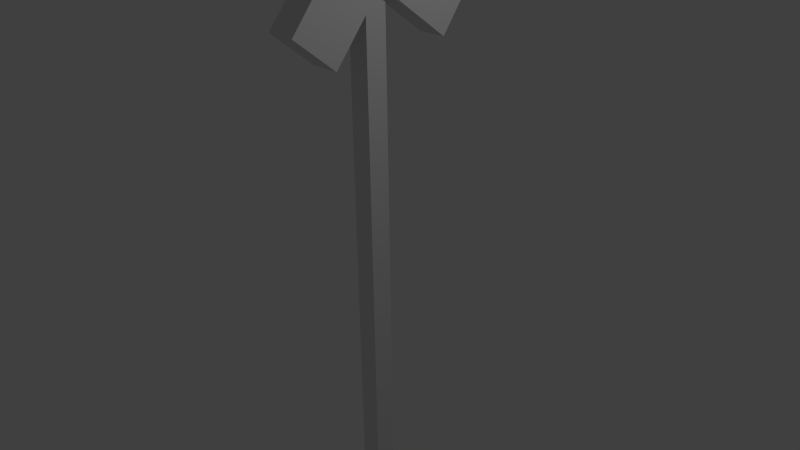 # Source: SIgn.blend  (saved by Blender 2.76.0; exported with 4.5.12 LTS)
import bpy
from mathutils import Matrix  # noqa: F401  (used for matrix-valued properties, if any)

bpy.ops.wm.read_factory_settings(use_empty=True)
scene = bpy.context.scene
scene.name = 'Scene'

# ---- collections
col_collection_1 = bpy.data.collections.new('Collection 1'); scene.collection.children.link(col_collection_1)

# ---- materials (node trees are filled in below, after node groups)
mat_sign = bpy.data.materials.new('Sign')
mat_sign.alpha_threshold = 0.0
mat_sign.use_transparent_shadow = False
mat_sign.roughness = 0.5
mat_sign.specular_intensity = 0.0
mat_pole = bpy.data.materials.new('pole')
mat_pole.alpha_threshold = 0.0
mat_pole.use_transparent_shadow = False
mat_pole.roughness = 0.5
mat_pole.specular_intensity = 0.0
mat_pole.line_color = (0.0, 0.0, 0.0, 1.0)

# ---- material node trees

# ---- world
world_world = bpy.data.worlds.new('World'); scene.world = world_world
world_world.color = (0.05088, 0.05088, 0.05088)
world_world.use_sun_shadow = False
world_world.sun_shadow_jitter_overblur = 0.0
world_world.cycles.sampling_method = 'MANUAL'
world_world.cycles.sample_map_resolution = 256

# ---- cameras
cam_camera = bpy.data.cameras.new('Camera')
cam_camera.clip_end = 100.0
cam_camera.lens = 35.0
cam_camera.sensor_width = 32.0
cam_camera.sensor_height = 18.0
cam_camera.ortho_scale = 7.314
cam_camera.dof.focus_distance = 0.0
cam_camera.dof.aperture_fstop = 128.0

# ---- lights
light_lamp = bpy.data.lights.new('Lamp', 'POINT')
light_lamp.transmission_factor = 0.0
light_lamp.cutoff_distance = 30.0
light_lamp.energy = 100.0
light_lamp.shadow_buffer_clip_start = 1.001
light_lamp.shadow_soft_size = 0.1
light_lamp.shadow_maximum_resolution = 0.006
light_lamp.use_absolute_resolution = True
light_lamp.cycles.use_multiple_importance_sampling = False

# ---- meshes
me_cube_002 = bpy.data.meshes.new('Cube.002')
me_cube_002.from_pydata([(-1.0, -1.0, -1.0), (-1.0, -1.0, 1.0), (-1.0, 1.0, -1.0), (-1.0, 1.0, 1.0), (1.0, -1.0, -1.0), (1.0, -1.0, 1.0), (1.0, 1.0, -1.0), (1.0, 1.0, 1.0)], [], [(1, 3, 2, 0), (3, 7, 6, 2), (7, 5, 4, 6), (5, 1, 0, 4), (0, 2, 6, 4), (5, 7, 3, 1)])
_uv = me_cube_002.uv_layers.new(name='UVMap')
_uv.uv.foreach_set('vector', [0.6219, 0.621, 0.6, 0.6685, 0.45, 0.7699, 0.4156, 0.6858, 0.4969, 0.6283, 0.5375, 0.6648, 0.5281, 0.726, 0.5094, 0.7187, 0.4523, 0.7463, 0.472, 0.7901, 0.5657, 0.7456, 0.5835, 0.6945, 0.4804, 0.7499, 0.5001, 0.7499, 0.5001, 0.6251, 0.6054, 0.6251, 0.5688, 0.7089, 0.6063, 0.6434, 0.6367, 0.6762, 0.571, 0.7755, 0.6585, 0.6251, 0.6085, 0.7272, 0.5626, 0.7682, 0.6001, 0.6653])
me_cube_002.materials.append(mat_sign)
me_cube_002.use_remesh_preserve_volume = False
me_cube_002.use_remesh_preserve_attributes = False
me_cube_002.use_mirror_vertex_groups = False
me_cube_002.update()
me_cube_001 = bpy.data.meshes.new('Cube.001')
me_cube_001.from_pydata([(-1.0, -1.0, -1.0), (-1.0, -1.0, 1.0), (-1.0, 1.0, -1.0), (-1.0, 1.0, 1.0), (1.0, -1.0, -1.0), (1.0, -1.0, 1.0), (1.0, 1.0, -1.0), (1.0, 1.0, 1.0)], [], [(1, 3, 2, 0), (3, 7, 6, 2), (7, 5, 4, 6), (5, 1, 0, 4), (0, 2, 6, 4), (5, 7, 3, 1)])
_uv = me_cube_001.uv_layers.new(name='UVMap')
_uv.uv.foreach_set('vector', [0.4384, 0.7113, 0.6086, 0.632, 0.5995, 0.6856, 0.4617, 0.7778, 0.4376, 0.5992, 0.578, 0.643, 0.5436, 0.7259, 0.4564, 0.7004, 0.7187, 0.5912, 0.2907, 0.5876, 0.2876, 0.04839, 0.7155, 0.05204, 0.4503, 0.6223, 0.4915, 0.6127, 0.5398, 0.6061, 0.5344, 0.6515, 0.5586, 0.7486, 0.6089, 0.6673, 0.6155, 0.6996, 0.5375, 0.8414, 0.5597, 0.7611, 0.5751, 0.7006, 0.6304, 0.643, 0.629, 0.7003])
me_cube_001.materials.append(mat_sign)
me_cube_001.use_remesh_preserve_volume = False
me_cube_001.use_remesh_preserve_attributes = False
me_cube_001.use_mirror_vertex_groups = False
me_cube_001.update()
me_cube = bpy.data.meshes.new('Cube')
me_cube.from_pydata([(1.0, 1.0, -1.0), (1.0, -1.0, -1.0), (-1.0, -1.0, -1.0), (-1.0, 1.0, -1.0), (1.0, 1.0, 1.0), (1.0, -1.0, 1.0), (-1.0, -1.0, 1.0), (-1.0, 1.0, 1.0)], [], [(0, 1, 2, 3), (4, 7, 6, 5), (0, 4, 5, 1), (1, 5, 6, 2), (2, 6, 7, 3), (4, 0, 3, 7)])
_uv = me_cube.uv_layers.new(name='UVMap')
_uv.uv.foreach_set('vector', [0.0, 0.0, 1.0, 0.0, 1.0, 1.0, 0.0, 1.0, 0.0, 0.0, 1.0, 0.0, 1.0, 1.0, 0.0, 1.0, 0.0, 0.0, 1.0, 0.0, 1.0, 1.0, 0.0, 1.0, 0.0, 0.0, 1.0, 0.0, 1.0, 1.0, 0.0, 1.0, 0.0, 0.0, 1.0, 0.0, 1.0, 1.0, 0.0, 1.0, 0.0, 0.0, 1.0, 0.0, 1.0, 1.0, 0.0, 1.0])
me_cube.materials.append(mat_pole)
me_cube.use_remesh_preserve_volume = False
me_cube.use_remesh_preserve_attributes = False
me_cube.use_mirror_vertex_groups = False
me_cube.update()

# ---- objects
ob_cube_002 = bpy.data.objects.new('Cube.002', me_cube_002)
ob_cube_001 = bpy.data.objects.new('Cube.001', me_cube_001)
ob_cube = bpy.data.objects.new('Cube', me_cube)
ob_lamp = bpy.data.objects.new('Lamp', light_lamp)
ob_camera = bpy.data.objects.new('Camera', cam_camera)

# ---- transforms, parenting, visibility, modifiers, constraints
ob_cube_002.location = (0.05937, -0.05447, 3.962)
ob_cube_002.rotation_euler = (-0.6832, -0.0, 0.0)
ob_cube_002.scale = (0.2, 0.368, 1.453)
ob_cube_002.lineart.crease_threshold = 0.0
ob_cube_001.location = (0.06267, 0.02981, 3.857)
ob_cube_001.rotation_euler = (0.9304, -0.0, 0.0)
ob_cube_001.scale = (0.2004, 0.3679, 1.453)
ob_cube_001.lineart.crease_threshold = 0.0
ob_cube.location = (0.0, 0.0, 0.0)
ob_cube.scale = (0.1474, 0.1474, 3.7)
ob_cube.lock_rotations_4d = False
ob_cube.empty_display_type = 'ARROWS'
ob_cube.lineart.crease_threshold = 0.0
ob_lamp.location = (4.076, 1.005, 5.904)
ob_lamp.rotation_euler = (0.6503, 0.05522, 1.866)
ob_lamp.lock_rotations_4d = False
ob_lamp.empty_display_type = 'ARROWS'
ob_lamp.color = (0.0, 0.0, 0.0, 0.0)
ob_lamp.hide_viewport = True
ob_lamp.lineart.crease_threshold = 0.0
ob_camera.location = (7.481, -6.508, 5.344)
ob_camera.rotation_euler = (1.109, 0.01082, 0.8149)
ob_camera.lock_rotations_4d = False
ob_camera.empty_display_type = 'ARROWS'
ob_camera.color = (0.0, 0.0, 0.0, 0.0)
ob_camera.hide_viewport = True
ob_camera.display_type = 'WIRE'
ob_camera.lineart.crease_threshold = 0.0

# ---- collection membership
col_collection_1.objects.link(ob_cube_002)
col_collection_1.objects.link(ob_cube_001)
col_collection_1.objects.link(ob_cube)
col_collection_1.objects.link(ob_lamp)
col_collection_1.objects.link(ob_camera)

# ---- scene / render settings (as saved in the file)
scene.camera = ob_camera
scene.frame_start = 1; scene.frame_end = 250; scene.frame_set(1)
scene.render.engine = 'BLENDER_EEVEE_NEXT'
scene.render.resolution_percentage = 50
scene.render.dither_intensity = 0.0
scene.cycles.use_denoising = False
scene.cycles.samples = 10
scene.cycles.sampling_pattern = 'TABULATED_SOBOL'
scene.cycles.light_sampling_threshold = 0.0
scene.cycles.use_adaptive_sampling = False
scene.cycles.use_light_tree = False
scene.cycles.blur_glossy = 0.0
scene.cycles.pixel_filter_type = 'GAUSSIAN'
scene.cycles.sample_clamp_indirect = 0.0
scene.view_settings.view_transform = 'Standard'
bpy.context.view_layer.update()
